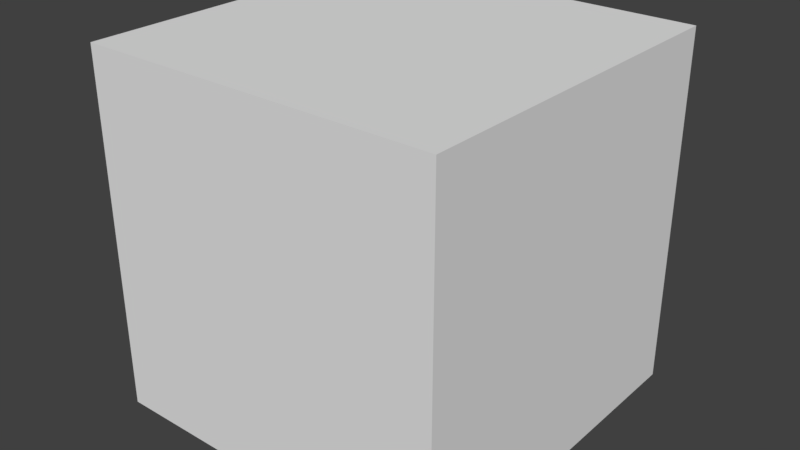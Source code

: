 # Source: Star.blend  (saved by Blender 2.79.0; exported with 4.5.12 LTS)
import bpy
from mathutils import Matrix  # noqa: F401  (used for matrix-valued properties, if any)

bpy.ops.wm.read_factory_settings(use_empty=True)
scene = bpy.context.scene
scene.name = 'Scene'

# ---- collections
col_collection_1 = bpy.data.collections.new('Collection 1'); scene.collection.children.link(col_collection_1)

# ---- materials (node trees are filled in below, after node groups)
mat_material = bpy.data.materials.new('Material')
mat_material.alpha_threshold = 0.0
mat_material.use_transparent_shadow = False
mat_material.roughness = 0.5
mat_material.line_color = (0.0, 0.0, 0.0, 1.0)

# ---- material node trees

# ---- world
world_world = bpy.data.worlds.new('World'); scene.world = world_world
world_world.color = (0.05088, 0.05088, 0.05088)
world_world.use_sun_shadow = False
world_world.sun_shadow_jitter_overblur = 0.0
world_world.cycles.sampling_method = 'MANUAL'

# ---- meshes
me_circle = bpy.data.meshes.new('Circle')
me_circle.from_pydata([(0.0, 1.0, 0.0), (-0.9511, 0.309, 0.0), (-0.5878, -0.809, 0.0), (0.5878, -0.809, 0.0), (0.9511, 0.309, 0.0), (-0.2297, 0.3162, -1.163e-15), (-0.3717, -0.1208, 4.441e-16), (7.608e-08, -0.3909, 1.437e-15), (0.3717, -0.1208, 4.441e-16), (0.2297, 0.3162, -1.163e-15), (2.786e-24, 1.0, 0.2418), (-0.9511, 0.309, 0.2418), (-0.5878, -0.809, 0.2418), (0.5878, -0.809, 0.2418), (0.9511, 0.309, 0.2418), (-0.2297, 0.3162, 0.2418), (-0.3717, -0.1208, 0.2418), (7.608e-08, -0.3909, 0.2418), (0.3717, -0.1208, 0.2418), (0.2297, 0.3162, 0.2418), (-0.1533, 0.211, 0.3056), (7.929e-09, 0.6674, 0.3056), (-0.2481, -0.08061, 0.3056), (-0.6348, 0.2062, 0.3056), (5.871e-08, -0.2609, 0.3056), (-0.3923, -0.54, 0.3056), (0.2481, -0.08061, 0.3056), (0.3923, -0.54, 0.3056), (0.1533, 0.211, 0.3056), (0.6348, 0.2062, 0.3056)], [], [(5, 0, 9, 4, 8, 3, 7, 2, 6, 1), (13, 18, 26, 27), (6, 16, 11, 1), (2, 12, 16, 6), (9, 19, 14, 4), (0, 10, 19, 9), (7, 17, 12, 2), (3, 13, 17, 7), (5, 15, 10, 0), (1, 11, 15, 5), (8, 18, 13, 3), (4, 14, 18, 8), (20, 23, 22, 25, 24, 27, 26, 29, 28, 21), (18, 14, 29, 26), (11, 16, 22, 23), (16, 12, 25, 22), (14, 19, 28, 29), (19, 10, 21, 28), (12, 17, 24, 25), (17, 13, 27, 24), (10, 15, 20, 21), (15, 11, 23, 20)])
me_circle.use_remesh_preserve_volume = False
me_circle.use_remesh_preserve_attributes = False
me_circle.use_mirror_vertex_groups = False
me_circle.update()
me_cube_001 = bpy.data.meshes.new('Cube.001')
me_cube_001.from_pydata([(0.5, 0.5, -0.5), (0.5, -0.5, -0.5), (-0.5, -0.5, -0.5), (-0.5, 0.5, -0.5), (0.5, 0.5, 0.5), (0.5, -0.5, 0.5), (-0.5, -0.5, 0.5), (-0.5, 0.5, 0.5)], [], [(0, 1, 2, 3), (4, 7, 6, 5), (0, 4, 5, 1), (1, 5, 6, 2), (2, 6, 7, 3), (4, 0, 3, 7)])
me_cube_001.materials.append(mat_material)
me_cube_001.use_remesh_preserve_volume = False
me_cube_001.use_remesh_preserve_attributes = False
me_cube_001.use_mirror_vertex_groups = False
me_cube_001.update()

# ---- objects
ob_circle = bpy.data.objects.new('Circle', me_circle)
ob_cube_001 = bpy.data.objects.new('Cube.001', me_cube_001)

# ---- transforms, parenting, visibility, modifiers, constraints
ob_circle.location = (0.0, 0.0, 0.0)
ob_circle.rotation_euler = (1.571, -0.0, 0.0)
ob_circle.scale = (0.4608, 0.4608, 0.4608)
ob_circle.lineart.crease_threshold = 0.0
ob_cube_001.location = (0.0, 0.0, 0.0)
ob_cube_001.lock_rotations_4d = False
ob_cube_001.empty_display_type = 'ARROWS'
ob_cube_001.display_type = 'WIRE'
ob_cube_001.show_wire = True
ob_cube_001.lineart.crease_threshold = 0.0

# ---- collection membership
col_collection_1.objects.link(ob_circle)
col_collection_1.objects.link(ob_cube_001)

# ---- scene / render settings (as saved in the file)
scene.frame_start = 1; scene.frame_end = 250; scene.frame_set(1)
scene.render.engine = 'BLENDER_EEVEE_NEXT'
scene.render.resolution_percentage = 50
scene.render.dither_intensity = 0.0
scene.cycles.use_denoising = False
scene.cycles.samples = 128
scene.cycles.sampling_pattern = 'TABULATED_SOBOL'
scene.cycles.use_adaptive_sampling = False
scene.cycles.use_light_tree = False
scene.cycles.blur_glossy = 0.0
scene.cycles.sample_clamp_indirect = 0.0
scene.view_settings.view_transform = 'Standard'
bpy.context.view_layer.update()

# ---- added for rendering (the .blend has no active camera and no usable light): camera, sun
cam_auto = bpy.data.cameras.new('AutoCamera')
cam_auto.lens = 50.0
cam_auto.sensor_width = 36.0
cam_auto.clip_end = 1000.0
ob_auto_camera = bpy.data.objects.new('AutoCamera', cam_auto)
scene.collection.objects.link(ob_auto_camera)
ob_auto_camera.location = (1.60254, -1.92304, 1.28203)
ob_auto_camera.rotation_euler = (1.09748, -7.21219e-08, 0.694738)
scene.camera = ob_auto_camera
light_auto_sun = bpy.data.lights.new('AutoSun', 'SUN')
light_auto_sun.energy = 3.0
light_auto_sun.angle = 0.0523599
ob_auto_sun = bpy.data.objects.new('AutoSun', light_auto_sun)
scene.collection.objects.link(ob_auto_sun)
ob_auto_sun.rotation_euler = (0.872665, 0.174533, 0.523599)
bpy.context.view_layer.update()
